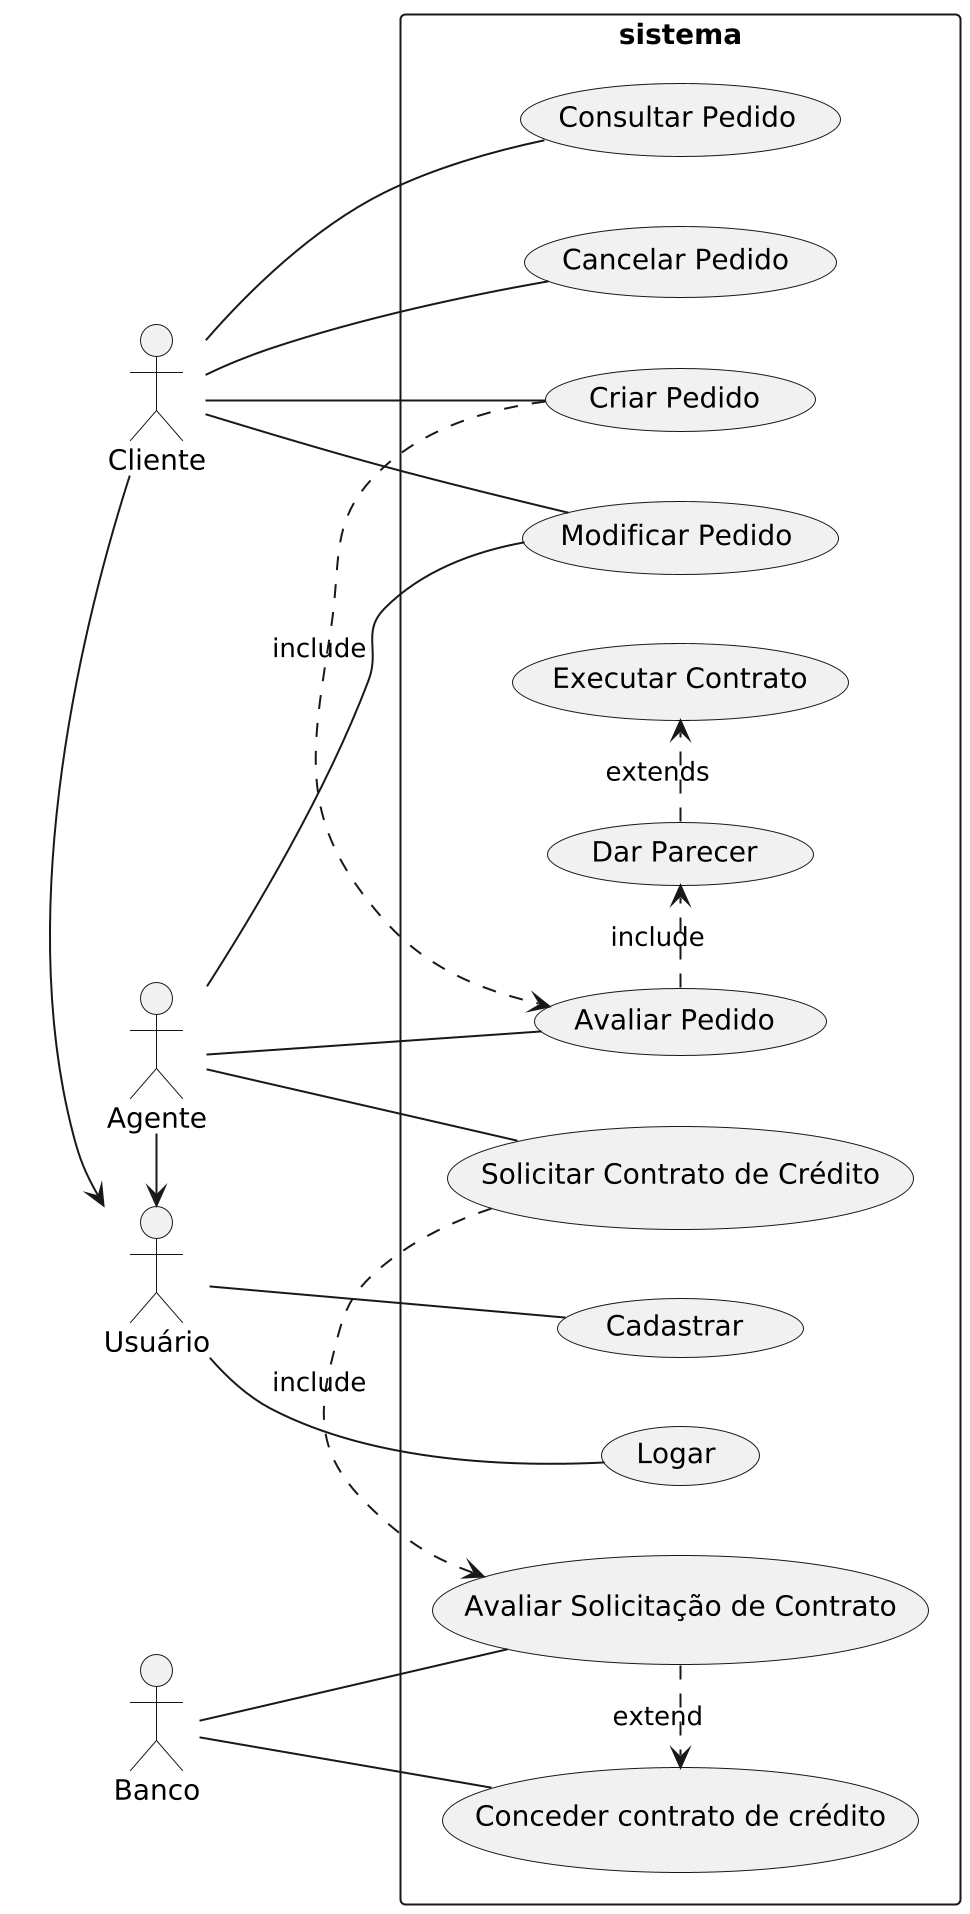

The diagram above was rendered by PlantUML. Its source (embedded in the PNG):
@startuml
scale 2
left to right direction 
skinparam PackageStyle rect
actor Usuário
actor Agente 
actor Cliente 
actor Banco
rectangle sistema{
    Cliente -> Usuário
    Agente -> Usuário

    Agente -- (Modificar Pedido)

    Usuário -- (Logar)
    Usuário -- (Cadastrar)

    Cliente -- (Consultar Pedido)
    Cliente -- (Cancelar Pedido)
    Cliente -- (Modificar Pedido)
    Cliente -- (Criar Pedido)

    Agente -- (Avaliar Pedido)
    (Criar Pedido) .> (Avaliar Pedido) : include
    (Avaliar Pedido) .> (Dar Parecer) : include
    (Dar Parecer) .>  (Executar Contrato) : extends
    Agente -- (Solicitar Contrato de Crédito)

    (Solicitar Contrato de Crédito) .> (Avaliar Solicitação de Contrato) : include
    Banco -- (Avaliar Solicitação de Contrato)
    Banco -- (Conceder contrato de crédito)
    (Avaliar Solicitação de Contrato) .> (Conceder contrato de crédito) : extend
}
@enduml